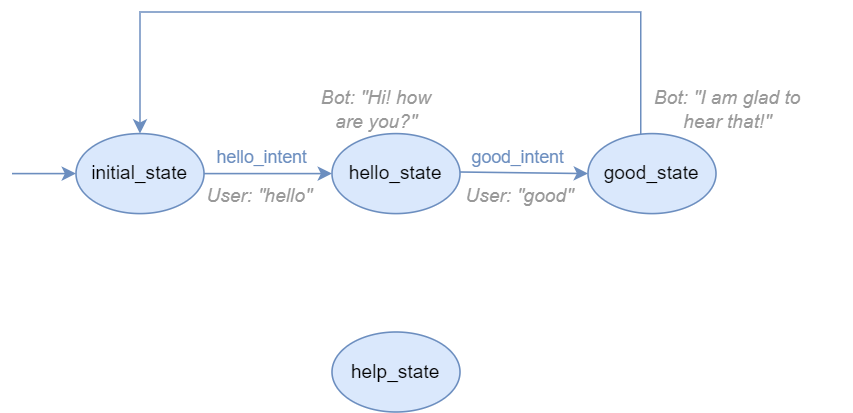

The diagram above was exported from draw.io. Its source (the exported page's mxGraphModel, read from the mxfile embedded in the PNG):
<mxGraphModel dx="1050" dy="630" grid="1" gridSize="10" guides="1" tooltips="1" connect="1" arrows="1" fold="1" page="1" pageScale="1" pageWidth="850" pageHeight="1100" background="#ffffff" math="0" shadow="0">
  <root>
    <mxCell id="0" />
    <mxCell id="1" parent="0" />
    <mxCell id="Pp-wXFMEtFW9HmG5m9OW-12" style="edgeStyle=orthogonalEdgeStyle;rounded=0;orthogonalLoop=1;jettySize=auto;html=1;entryX=0;entryY=0.5;entryDx=0;entryDy=0;fillColor=#dae8fc;strokeColor=#6c8ebf;" parent="1" source="Pp-wXFMEtFW9HmG5m9OW-2" target="Pp-wXFMEtFW9HmG5m9OW-9" edge="1">
      <mxGeometry relative="1" as="geometry" />
    </mxCell>
    <mxCell id="Pp-wXFMEtFW9HmG5m9OW-17" value="&lt;font color=&quot;#6c8ebf&quot;&gt;hello_intent&lt;/font&gt;" style="edgeLabel;html=1;align=center;verticalAlign=middle;resizable=0;points=[];labelBackgroundColor=none;" parent="Pp-wXFMEtFW9HmG5m9OW-12" vertex="1" connectable="0">
      <mxGeometry x="-0.08" y="1" relative="1" as="geometry">
        <mxPoint x="-2" y="-10" as="offset" />
      </mxGeometry>
    </mxCell>
    <mxCell id="Pp-wXFMEtFW9HmG5m9OW-2" value="initial_state" style="ellipse;whiteSpace=wrap;html=1;fillColor=#dae8fc;strokeColor=#6c8ebf;fontColor=#000000;" parent="1" vertex="1">
      <mxGeometry x="80" y="296" width="80" height="50" as="geometry" />
    </mxCell>
    <mxCell id="Pp-wXFMEtFW9HmG5m9OW-9" value="hello_state" style="ellipse;whiteSpace=wrap;html=1;fillColor=#dae8fc;strokeColor=#6c8ebf;fontColor=#000000;" parent="1" vertex="1">
      <mxGeometry x="240" y="296" width="80" height="50" as="geometry" />
    </mxCell>
    <mxCell id="Sckffhu9UzS3fk_QLVqw-8" style="edgeStyle=orthogonalEdgeStyle;rounded=0;orthogonalLoop=1;jettySize=auto;html=1;entryX=0.5;entryY=0;entryDx=0;entryDy=0;fillColor=#dae8fc;strokeColor=#6c8ebf;" parent="1" source="Pp-wXFMEtFW9HmG5m9OW-10" target="Pp-wXFMEtFW9HmG5m9OW-2" edge="1">
      <mxGeometry relative="1" as="geometry">
        <Array as="points">
          <mxPoint x="433" y="220" />
          <mxPoint x="120" y="220" />
        </Array>
      </mxGeometry>
    </mxCell>
    <mxCell id="Pp-wXFMEtFW9HmG5m9OW-10" value="good_state" style="ellipse;whiteSpace=wrap;html=1;fillColor=#dae8fc;strokeColor=#6c8ebf;fontColor=#000000;" parent="1" vertex="1">
      <mxGeometry x="400" y="296" width="80" height="50" as="geometry" />
    </mxCell>
    <mxCell id="Pp-wXFMEtFW9HmG5m9OW-16" value="" style="endArrow=classic;html=1;rounded=0;entryX=0;entryY=0.5;entryDx=0;entryDy=0;fillColor=#dae8fc;strokeColor=#6c8ebf;" parent="1" target="Pp-wXFMEtFW9HmG5m9OW-2" edge="1">
      <mxGeometry width="50" height="50" relative="1" as="geometry">
        <mxPoint x="40" y="321" as="sourcePoint" />
        <mxPoint x="280" y="280" as="targetPoint" />
      </mxGeometry>
    </mxCell>
    <mxCell id="Pp-wXFMEtFW9HmG5m9OW-20" value="&lt;i&gt;&lt;font color=&quot;#999999&quot;&gt;Bot: &quot;Hi! how are you?&quot;&lt;/font&gt;&lt;/i&gt;" style="text;html=1;strokeColor=none;fillColor=none;align=center;verticalAlign=middle;whiteSpace=wrap;rounded=0;" parent="1" vertex="1">
      <mxGeometry x="224.5" y="266" width="85.5" height="30" as="geometry" />
    </mxCell>
    <mxCell id="Pp-wXFMEtFW9HmG5m9OW-21" value="&lt;i&gt;&lt;font color=&quot;#999999&quot;&gt;Bot: &quot;I am glad to &lt;br&gt;hear that!&quot;&lt;/font&gt;&lt;/i&gt;" style="text;html=1;strokeColor=none;fillColor=none;align=center;verticalAlign=middle;whiteSpace=wrap;rounded=0;" parent="1" vertex="1">
      <mxGeometry x="410" y="266" width="155" height="30" as="geometry" />
    </mxCell>
    <mxCell id="Pp-wXFMEtFW9HmG5m9OW-22" value="&lt;i&gt;&lt;font color=&quot;#999999&quot;&gt;User: &quot;hello&quot;&lt;/font&gt;&lt;/i&gt;" style="text;html=1;strokeColor=none;fillColor=none;align=center;verticalAlign=middle;whiteSpace=wrap;rounded=0;" parent="1" vertex="1">
      <mxGeometry x="160" y="320" width="70" height="30" as="geometry" />
    </mxCell>
    <mxCell id="Sckffhu9UzS3fk_QLVqw-5" value="&lt;i&gt;&lt;font color=&quot;#999999&quot;&gt;User: &quot;good&quot;&lt;/font&gt;&lt;/i&gt;" style="text;html=1;strokeColor=none;fillColor=none;align=center;verticalAlign=middle;whiteSpace=wrap;rounded=0;" parent="1" vertex="1">
      <mxGeometry x="320" y="320" width="75" height="30" as="geometry" />
    </mxCell>
    <mxCell id="Sckffhu9UzS3fk_QLVqw-11" value="&lt;font color=&quot;#6c8ebf&quot;&gt;good_intent&lt;/font&gt;" style="edgeLabel;html=1;align=center;verticalAlign=middle;resizable=0;points=[];labelBackgroundColor=none;" parent="1" vertex="1" connectable="0">
      <mxGeometry x="355.5016181358738" y="310.00241382365755" as="geometry" />
    </mxCell>
    <mxCell id="2" value="" style="endArrow=classic;html=1;rounded=0;entryX=0;entryY=0.5;entryDx=0;entryDy=0;fillColor=#dae8fc;strokeColor=#6c8ebf;" parent="1" target="Pp-wXFMEtFW9HmG5m9OW-10" edge="1">
      <mxGeometry width="50" height="50" relative="1" as="geometry">
        <mxPoint x="320" y="320" as="sourcePoint" />
        <mxPoint x="360" y="320" as="targetPoint" />
      </mxGeometry>
    </mxCell>
    <mxCell id="KMzWDYdBU6C_3KlIc7T0-2" value="help_state" style="ellipse;whiteSpace=wrap;html=1;fillColor=#dae8fc;strokeColor=#6c8ebf;fontColor=#000000;" parent="1" vertex="1">
      <mxGeometry x="240" y="420" width="80" height="50" as="geometry" />
    </mxCell>
  </root>
</mxGraphModel>